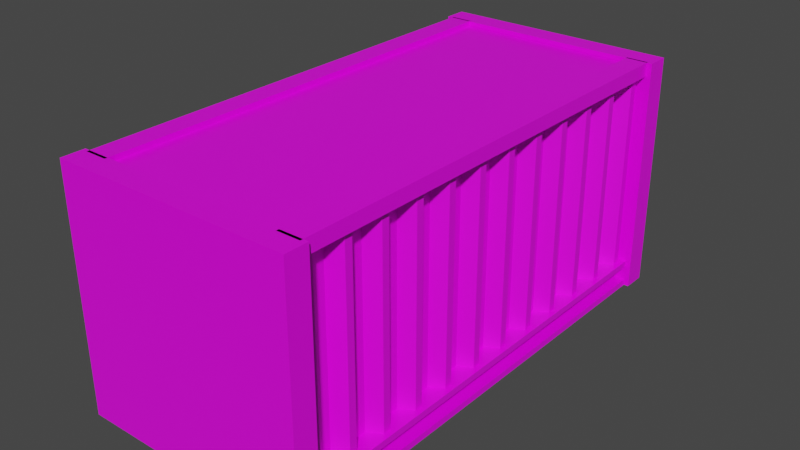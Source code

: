 # Source: ShippingContaneGreen.blend  (saved by Blender 2.93.21; exported with 4.5.12 LTS)
import bpy
from mathutils import Matrix  # noqa: F401  (used for matrix-valued properties, if any)

bpy.ops.wm.read_factory_settings(use_empty=True)
scene = bpy.context.scene
scene.name = 'Scene'

# ---- collections
col_collection = bpy.data.collections.new('Collection'); scene.collection.children.link(col_collection)

# ---- images (referenced by path relative to the original .blend; pixels are not part of the script)
import os
ASSET_DIR = os.environ.get("B2B_ASSET_DIR", "")  # directory of the original .blend (textures are referenced by path, not embedded)
HERE = os.path.dirname(os.path.abspath(__file__))  # packed textures are extracted next to this script under _unpacked/

def load_image(name, relpath, width, height, colorspace="sRGB"):
    """Load a texture the original file referenced (path relative to the .blend, or extracted next to this script)."""
    p = next((c for c in (os.path.join(HERE, relpath), os.path.join(ASSET_DIR, relpath)) if relpath and os.path.exists(c)), "")
    if p:
        img = bpy.data.images.load(p, check_existing=True)
        img.name = name
    else:  # same state as the original file: an image datablock whose file is absent (Cycles renders it pink)
        img = bpy.data.images.new(name, width, height)
        img.source = "FILE"
        img.filepath = "//" + (relpath or name)
    img.colorspace_settings.name = colorspace
    return img
img_sligga_palette_png = load_image('sligga-palette.png', 'sligga-palette.png', 1024, 1024, 'sRGB')

# ---- materials (node trees are filled in below, after node groups)
mat_material = bpy.data.materials.new('Material')
mat_material.alpha_threshold = 0.0
mat_material.use_transparent_shadow = False
mat_material.line_color = (0.0, 0.0, 0.0, 1.0)

# ---- material node trees
mat_material.use_nodes = True; mat_material.node_tree.nodes.clear()
_N = mat_material.node_tree.nodes; _L = mat_material.node_tree.links
n0 = _N.new('ShaderNodeOutputMaterial'); n0.name = 'Material Output'; n0.location = (300, 300)
n1 = _N.new('ShaderNodeBsdfPrincipled'); n1.name = 'Principled BSDF'; n1.location = (10, 300)
n1.distribution = 'GGX'
n1.subsurface_method = 'BURLEY'
n1.inputs[2].default_value = 0.4
n1.inputs[3].default_value = 1.45
n1.inputs[27].default_value = (0.0, 0.0, 0.0, 1.0)
n1.inputs[28].default_value = 1.0
n2 = _N.new('ShaderNodeTexImage'); n2.name = 'Image Texture'; n2.location = (-302, 173)
n2.image = img_sligga_palette_png
n2.interpolation = 'Closest'
_L.new(n1.outputs[0], n0.inputs[0])
_L.new(n2.outputs[0], n1.inputs[0])
n0.is_active_output = True

# ---- world
world_world = bpy.data.worlds.new('World'); scene.world = world_world
world_world.use_nodes = True; world_world.node_tree.nodes.clear()
_N = world_world.node_tree.nodes; _L = world_world.node_tree.links
n0 = _N.new('ShaderNodeOutputWorld'); n0.name = 'World Output'; n0.location = (300, 300)
n1 = _N.new('ShaderNodeBackground'); n1.name = 'Background'; n1.location = (10, 300)
n1.inputs[0].default_value = (0.05088, 0.05088, 0.05088, 1.0)
_L.new(n1.outputs[0], n0.inputs[0])
n0.is_active_output = True
world_world.color = (0.05088, 0.05088, 0.05088)
world_world.use_sun_shadow = False
world_world.sun_shadow_jitter_overblur = 0.0

# ---- meshes
me_cube_088 = bpy.data.meshes.new('Cube.088')
me_cube_088.from_pydata([(-1.0, -1.0, 26.76), (-1.0, -1.0, 28.76), (-1.0, 1.0, 26.76), (-1.0, 1.0, 28.76), (1.0, -1.0, 26.76), (1.0, -1.0, 28.76), (1.0, 1.0, 26.76), (1.0, 1.0, 28.76), (0.9978, -1.013, 27.7), (0.9978, -1.013, 29.38), (0.9978, 1.013, 27.7), (0.9978, 1.013, 29.38), (1.24, -1.013, 27.7), (1.24, -1.013, 29.38), (1.24, 1.013, 27.7), (1.24, 1.013, 29.38), (1.179, -0.9414, 3.292), (1.179, -0.9414, 27.81), (1.179, -0.9751, 3.292), (1.179, -0.9751, 27.81), (1.036, -0.9073, 3.292), (1.036, -0.9073, 27.81), (1.036, -1.009, 3.292), (1.036, -1.009, 27.81), (1.036, -0.8352, 3.292), (1.036, -0.8352, 27.81), (1.179, -0.7674, 3.292), (1.179, -0.7674, 27.81), (1.179, -0.801, 3.292), (1.179, -0.801, 27.81), (1.036, -0.7332, 3.292), (1.036, -0.7332, 27.81), (1.036, -0.6612, 3.292), (1.036, -0.6612, 27.81), (1.179, -0.5934, 3.292), (1.179, -0.5934, 27.81), (1.179, -0.627, 3.292), (1.179, -0.627, 27.81), (1.036, -0.5592, 3.292), (1.036, -0.5592, 27.81), (1.036, -0.4871, 3.292), (1.036, -0.4871, 27.81), (1.179, -0.4193, 3.292), (1.179, -0.4193, 27.81), (1.179, -0.453, 3.292), (1.179, -0.453, 27.81), (1.036, -0.3851, 3.292), (1.036, -0.3851, 27.81), (1.036, -0.3131, 3.292), (1.036, -0.3131, 27.81), (1.179, -0.2453, 3.292), (1.179, -0.2453, 27.81), (1.179, -0.2789, 3.292), (1.179, -0.2789, 27.81), (1.036, -0.2111, 3.292), (1.036, -0.2111, 27.81), (1.036, -0.1391, 3.292), (1.036, -0.1391, 27.81), (1.179, -0.07124, 3.292), (1.179, -0.07124, 27.81), (1.179, -0.1049, 3.292), (1.179, -0.1049, 27.81), (1.036, -0.03705, 3.292), (1.036, -0.03705, 27.81), (1.036, 0.03498, 3.292), (1.036, 0.03498, 27.81), (1.179, 0.1028, 3.292), (1.179, 0.1028, 27.81), (1.179, 0.06917, 3.292), (1.179, 0.06917, 27.81), (1.036, 0.137, 3.292), (1.036, 0.137, 27.81), (1.036, 0.209, 3.292), (1.036, 0.209, 27.81), (1.179, 0.2768, 3.292), (1.179, 0.2768, 27.81), (1.179, 0.2432, 3.292), (1.179, 0.2432, 27.81), (1.036, 0.311, 3.292), (1.036, 0.311, 27.81), (1.036, 0.3831, 3.292), (1.036, 0.3831, 27.81), (1.179, 0.4509, 3.292), (1.179, 0.4509, 27.81), (1.179, 0.4173, 3.292), (1.179, 0.4173, 27.81), (1.036, 0.4851, 3.292), (1.036, 0.4851, 27.81), (1.036, 0.5571, 3.292), (1.036, 0.5571, 27.81), (1.179, 0.6249, 3.292), (1.179, 0.6249, 27.81), (1.179, 0.5913, 3.292), (1.179, 0.5913, 27.81), (1.036, 0.6591, 3.292), (1.036, 0.6591, 27.81), (1.036, 0.7311, 3.292), (1.036, 0.7311, 27.81), (1.179, 0.799, 3.292), (1.179, 0.799, 27.81), (1.179, 0.7653, 3.292), (1.179, 0.7653, 27.81), (1.036, 0.8332, 3.292), (1.036, 0.8332, 27.81), (1.036, 0.9052, 3.292), (1.036, 0.9052, 27.81), (1.179, 0.973, 3.292), (1.179, 0.973, 27.81), (1.179, 0.9394, 3.292), (1.179, 0.9394, 27.81), (1.036, 1.007, 3.292), (1.036, 1.007, 27.81), (1.036, -1.013, -0.09823), (1.036, -1.013, 3.4), (1.036, 1.013, -0.09823), (1.036, 1.013, 3.4), (1.24, -1.013, -0.09823), (1.24, -1.013, 3.4), (1.24, 1.013, -0.09823), (1.24, 1.013, 3.4), (1.059, -1.013, 0.7028), (1.059, -1.013, 2.599), (1.059, 1.013, 0.7028), (1.059, 1.013, 2.599), (1.24, 1.013, 0.7028), (1.24, 1.013, 2.599), (1.24, -1.013, 0.7028), (1.24, -1.013, 2.599), (-0.9978, 1.013, 27.7), (-0.9978, 1.013, 29.38), (-0.9978, -1.013, 27.7), (-0.9978, -1.013, 29.38), (-1.24, 1.013, 27.7), (-1.24, 1.013, 29.38), (-1.24, -1.013, 27.7), (-1.24, -1.013, 29.38), (-1.179, 0.9414, 3.292), (-1.179, 0.9414, 27.81), (-1.179, 0.9751, 3.292), (-1.179, 0.9751, 27.81), (-1.036, 0.9073, 3.292), (-1.036, 0.9073, 27.81), (-1.036, 1.009, 3.292), (-1.036, 1.009, 27.81), (-1.036, 0.8352, 3.292), (-1.036, 0.8352, 27.81), (-1.179, 0.7674, 3.292), (-1.179, 0.7674, 27.81), (-1.179, 0.801, 3.292), (-1.179, 0.801, 27.81), (-1.036, 0.7332, 3.292), (-1.036, 0.7332, 27.81), (-1.036, 0.6612, 3.292), (-1.036, 0.6612, 27.81), (-1.179, 0.5934, 3.292), (-1.179, 0.5934, 27.81), (-1.179, 0.627, 3.292), (-1.179, 0.627, 27.81), (-1.036, 0.5592, 3.292), (-1.036, 0.5592, 27.81), (-1.036, 0.4871, 3.292), (-1.036, 0.4871, 27.81), (-1.179, 0.4193, 3.292), (-1.179, 0.4193, 27.81), (-1.179, 0.453, 3.292), (-1.179, 0.453, 27.81), (-1.036, 0.3851, 3.292), (-1.036, 0.3851, 27.81), (-1.036, 0.3131, 3.292), (-1.036, 0.3131, 27.81), (-1.179, 0.2453, 3.292), (-1.179, 0.2453, 27.81), (-1.179, 0.2789, 3.292), (-1.179, 0.2789, 27.81), (-1.036, 0.2111, 3.292), (-1.036, 0.2111, 27.81), (-1.036, 0.1391, 3.292), (-1.036, 0.1391, 27.81), (-1.179, 0.07124, 3.292), (-1.179, 0.07124, 27.81), (-1.179, 0.1049, 3.292), (-1.179, 0.1049, 27.81), (-1.036, 0.03705, 3.292), (-1.036, 0.03705, 27.81), (-1.036, -0.03498, 3.292), (-1.036, -0.03498, 27.81), (-1.179, -0.1028, 3.292), (-1.179, -0.1028, 27.81), (-1.179, -0.06917, 3.292), (-1.179, -0.06917, 27.81), (-1.036, -0.137, 3.292), (-1.036, -0.137, 27.81), (-1.036, -0.209, 3.292), (-1.036, -0.209, 27.81), (-1.179, -0.2768, 3.292), (-1.179, -0.2768, 27.81), (-1.179, -0.2432, 3.292), (-1.179, -0.2432, 27.81), (-1.036, -0.311, 3.292), (-1.036, -0.311, 27.81), (-1.036, -0.3831, 3.292), (-1.036, -0.3831, 27.81), (-1.179, -0.4509, 3.292), (-1.179, -0.4509, 27.81), (-1.179, -0.4173, 3.292), (-1.179, -0.4173, 27.81), (-1.036, -0.4851, 3.292), (-1.036, -0.4851, 27.81), (-1.036, -0.5571, 3.292), (-1.036, -0.5571, 27.81), (-1.179, -0.6249, 3.292), (-1.179, -0.6249, 27.81), (-1.179, -0.5913, 3.292), (-1.179, -0.5913, 27.81), (-1.036, -0.6591, 3.292), (-1.036, -0.6591, 27.81), (-1.036, -0.7311, 3.292), (-1.036, -0.7311, 27.81), (-1.179, -0.799, 3.292), (-1.179, -0.799, 27.81), (-1.179, -0.7653, 3.292), (-1.179, -0.7653, 27.81), (-1.036, -0.8332, 3.292), (-1.036, -0.8332, 27.81), (-1.036, -0.9052, 3.292), (-1.036, -0.9052, 27.81), (-1.179, -0.973, 3.292), (-1.179, -0.973, 27.81), (-1.179, -0.9394, 3.292), (-1.179, -0.9394, 27.81), (-1.036, -1.007, 3.292), (-1.036, -1.007, 27.81), (-1.035, 1.013, -0.09823), (-1.035, 1.013, 3.4), (-1.035, -1.013, -0.09823), (-1.035, -1.013, 3.4), (-1.24, 1.013, -0.09823), (-1.24, 1.013, 3.4), (-1.24, -1.013, -0.09823), (-1.24, -1.013, 3.4), (-1.059, 1.013, 0.7028), (-1.059, 1.013, 2.599), (-1.059, -1.013, 0.7028), (-1.059, -1.013, 2.599), (-1.24, -1.013, 0.7028), (-1.24, -1.013, 2.599), (-1.24, 1.013, 0.7028), (-1.24, 1.013, 2.599), (-1.297, 1.004, -0.01945), (-1.297, 1.004, 29.38), (-1.297, 1.106, -0.01945), (-1.297, 1.106, 29.38), (1.297, 1.004, -0.01945), (1.297, 1.004, 29.38), (1.297, 1.106, -0.01945), (1.297, 1.106, 29.38), (-1.066, 1.006, 2.602), (-1.066, 1.006, 26.76), (-1.066, 1.103, 2.602), (-1.066, 1.103, 26.76), (1.066, 1.006, 2.602), (1.066, 1.006, 26.76), (1.066, 1.103, 2.602), (1.066, 1.103, 26.76), (-1.063, 1.03, 2.584), (-1.063, 1.03, 26.76), (-1.063, 1.103, 2.584), (-1.063, 1.103, 26.76), (-0.05219, 1.03, 2.584), (-0.05219, 1.03, 26.76), (-0.05219, 1.103, 2.584), (-0.05219, 1.103, 26.76), (-1.024, 1.071, 15.25), (-1.024, 1.071, 13.67), (-0.09424, 1.071, 15.25), (-0.09424, 1.071, 13.67), (-1.024, 1.103, 12.82), (-1.024, 1.103, 16.1), (-0.09424, 1.103, 16.1), (-0.09424, 1.103, 12.82), (-1.024, 1.071, 8.105), (-1.024, 1.071, 6.519), (-0.09424, 1.071, 8.105), (-0.09424, 1.071, 6.519), (-1.024, 1.103, 5.669), (-1.024, 1.103, 8.955), (-0.09424, 1.103, 8.955), (-0.09424, 1.103, 5.669), (-1.024, 1.071, 22.91), (-1.024, 1.071, 21.32), (-0.09424, 1.071, 22.91), (-0.09424, 1.071, 21.32), (-1.024, 1.103, 20.47), (-1.024, 1.103, 23.76), (-0.09424, 1.103, 23.76), (-0.09424, 1.103, 20.47), (-1.473e-05, 1.029, 2.6), (-1.473e-05, 1.029, 26.76), (-1.473e-05, 1.123, 2.6), (-1.473e-05, 1.123, 26.76), (-0.1184, 1.029, 2.6), (-0.1184, 1.029, 26.76), (-0.1184, 1.123, 2.6), (-0.1184, 1.123, 26.76), (0.05672, 1.03, 2.584), (0.05672, 1.03, 26.76), (0.05672, 1.103, 2.584), (0.05672, 1.103, 26.76), (1.068, 1.03, 2.584), (1.068, 1.03, 26.76), (1.068, 1.103, 2.584), (1.068, 1.103, 26.76), (0.09667, 1.071, 15.25), (0.09667, 1.071, 13.67), (1.026, 1.071, 15.25), (1.026, 1.071, 13.67), (0.09667, 1.103, 12.82), (0.09667, 1.103, 16.1), (1.026, 1.103, 16.1), (1.026, 1.103, 12.82), (0.09667, 1.071, 8.105), (0.09667, 1.071, 6.519), (1.026, 1.071, 8.105), (1.026, 1.071, 6.519), (0.09667, 1.103, 5.669), (0.09667, 1.103, 8.955), (1.026, 1.103, 8.955), (1.026, 1.103, 5.669), (0.09667, 1.071, 22.91), (0.09667, 1.071, 21.32), (1.026, 1.071, 22.91), (1.026, 1.071, 21.32), (0.09667, 1.103, 20.47), (0.09667, 1.103, 23.76), (1.026, 1.103, 23.76), (1.026, 1.103, 20.47), (0.1184, 1.029, 2.6), (0.1184, 1.029, 26.76), (0.1184, 1.123, 2.6), (0.1184, 1.123, 26.76), (1.487e-05, 1.029, 2.6), (1.487e-05, 1.029, 26.76), (1.487e-05, 1.123, 2.6), (1.487e-05, 1.123, 26.76), (1.068, 1.095, 24.4), (0.7917, 1.095, 24.86), (1.068, 1.095, 26.14), (0.7917, 1.095, 25.68), (0.9982, 1.095, 26.52), (0.9982, 1.095, 24.02), (1.068, 1.095, 17.53), (0.7917, 1.095, 17.99), (1.068, 1.095, 19.27), (0.7917, 1.095, 18.81), (0.9982, 1.095, 19.65), (0.9982, 1.095, 17.15), (-0.3473, 1.145, 0.9706), (-0.3473, 1.145, 28.24), (-0.3188, 1.138, 0.9706), (-0.3188, 1.138, 28.24), (-0.3188, 1.125, 0.9706), (-0.3188, 1.125, 28.24), (-0.3473, 1.118, 0.9706), (-0.3473, 1.118, 28.24), (-0.3758, 1.125, 0.9706), (-0.3758, 1.125, 28.24), (-0.3758, 1.138, 0.9706), (-0.3758, 1.138, 28.24), (-0.6946, 1.145, 0.9706), (-0.6946, 1.145, 28.24), (-0.666, 1.138, 0.9706), (-0.666, 1.138, 28.24), (-0.666, 1.125, 0.9706), (-0.666, 1.125, 28.24), (-0.6946, 1.118, 0.9706), (-0.6946, 1.118, 28.24), (-0.7231, 1.125, 0.9706), (-0.7231, 1.125, 28.24), (-0.7231, 1.138, 0.9706), (-0.7231, 1.138, 28.24), (0.3473, 1.145, 0.9706), (0.3473, 1.145, 28.24), (0.3758, 1.138, 0.9706), (0.3758, 1.138, 28.24), (0.3758, 1.125, 0.9706), (0.3758, 1.125, 28.24), (0.3473, 1.118, 0.9706), (0.3473, 1.118, 28.24), (0.3188, 1.125, 0.9706), (0.3188, 1.125, 28.24), (0.3188, 1.138, 0.9706), (0.3188, 1.138, 28.24), (0.6946, 1.145, 0.9706), (0.6946, 1.145, 28.24), (0.7231, 1.138, 0.9706), (0.7231, 1.138, 28.24), (0.7231, 1.125, 0.9706), (0.7231, 1.125, 28.24), (0.6946, 1.118, 0.9706), (0.6946, 1.118, 28.24), (0.666, 1.125, 0.9706), (0.666, 1.125, 28.24), (0.666, 1.138, 0.9706), (0.666, 1.138, 28.24), (0.6946, 1.161, 1.482), (0.6946, 1.161, 2.677), (0.7472, 1.149, 1.482), (0.7472, 1.149, 2.677), (0.7472, 1.1, 1.482), (0.7472, 1.1, 2.677), (0.6419, 1.1, 1.482), (0.6419, 1.1, 2.677), (0.6419, 1.149, 1.482), (0.6419, 1.149, 2.677), (0.3473, 1.161, 1.482), (0.3473, 1.161, 2.677), (0.3999, 1.149, 1.482), (0.3999, 1.149, 2.677), (0.3999, 1.1, 1.482), (0.3999, 1.1, 2.677), (0.2947, 1.1, 1.482), (0.2947, 1.1, 2.677), (0.2947, 1.149, 1.482), (0.2947, 1.149, 2.677), (-0.3473, 1.161, 1.482), (-0.3473, 1.161, 2.677), (-0.2947, 1.149, 1.482), (-0.2947, 1.149, 2.677), (-0.2947, 1.1, 1.482), (-0.2947, 1.1, 2.677), (-0.3999, 1.1, 1.482), (-0.3999, 1.1, 2.677), (-0.3999, 1.149, 1.482), (-0.3999, 1.149, 2.677), (-0.6946, 1.161, 1.482), (-0.6946, 1.161, 2.677), (-0.6419, 1.149, 1.482), (-0.6419, 1.149, 2.677), (-0.6419, 1.1, 1.482), (-0.6419, 1.1, 2.677), (-0.7472, 1.1, 1.482), (-0.7472, 1.1, 2.677), (-0.7472, 1.149, 1.482), (-0.7472, 1.149, 2.677), (0.6946, 1.161, 26.74), (0.6946, 1.161, 27.94), (0.7472, 1.149, 26.74), (0.7472, 1.149, 27.94), (0.7472, 1.1, 26.74), (0.7472, 1.1, 27.94), (0.6419, 1.1, 26.74), (0.6419, 1.1, 27.94), (0.6419, 1.149, 26.74), (0.6419, 1.149, 27.94), (0.3473, 1.161, 26.74), (0.3473, 1.161, 27.94), (0.3999, 1.149, 26.74), (0.3999, 1.149, 27.94), (0.3999, 1.1, 26.74), (0.3999, 1.1, 27.94), (0.2947, 1.1, 26.74), (0.2947, 1.1, 27.94), (0.2947, 1.149, 26.74), (0.2947, 1.149, 27.94), (-0.3473, 1.161, 26.74), (-0.3473, 1.161, 27.94), (-0.2947, 1.149, 26.74), (-0.2947, 1.149, 27.94), (-0.2947, 1.1, 26.74), (-0.2947, 1.1, 27.94), (-0.3999, 1.1, 26.74), (-0.3999, 1.1, 27.94), (-0.3999, 1.149, 26.74), (-0.3999, 1.149, 27.94), (-0.6946, 1.161, 26.74), (-0.6946, 1.161, 27.94), (-0.6419, 1.149, 26.74), (-0.6419, 1.149, 27.94), (-0.6419, 1.1, 26.74), (-0.6419, 1.1, 27.94), (-0.7472, 1.1, 26.74), (-0.7472, 1.1, 27.94), (-0.7472, 1.149, 26.74), (-0.7472, 1.149, 27.94), (0.6946, 1.161, 17.9), (0.6946, 1.161, 19.09), (0.7472, 1.149, 17.9), (0.7472, 1.149, 19.09), (0.7472, 1.1, 17.9), (0.7472, 1.1, 19.09), (0.6419, 1.1, 17.9), (0.6419, 1.1, 19.09), (0.6419, 1.149, 17.9), (0.6419, 1.149, 19.09), (-0.3473, 1.161, 17.9), (-0.3473, 1.161, 19.09), (-0.2947, 1.149, 17.9), (-0.2947, 1.149, 19.09), (-0.2947, 1.1, 17.9), (-0.2947, 1.1, 19.09), (-0.3999, 1.1, 17.9), (-0.3999, 1.1, 19.09), (-0.3999, 1.149, 17.9), (-0.3999, 1.149, 19.09), (0.3473, 1.161, 10.29), (0.3473, 1.161, 11.48), (0.3999, 1.149, 10.29), (0.3999, 1.149, 11.48), (0.3999, 1.1, 10.29), (0.3999, 1.1, 11.48), (0.2947, 1.1, 10.29), (0.2947, 1.1, 11.48), (0.2947, 1.149, 10.29), (0.2947, 1.149, 11.48), (-0.6946, 1.161, 10.29), (-0.6946, 1.161, 11.48), (-0.6419, 1.149, 10.29), (-0.6419, 1.149, 11.48), (-0.6419, 1.1, 10.29), (-0.6419, 1.1, 11.48), (-0.7472, 1.1, 10.29), (-0.7472, 1.1, 11.48), (-0.7472, 1.149, 10.29), (-0.7472, 1.149, 11.48), (0.5234, 1.116, 18.25), (0.5234, 1.116, 18.78), (0.5234, 1.135, 18.25), (0.5234, 1.135, 18.78), (0.6459, 1.116, 18.25), (0.6459, 1.116, 18.78), (0.6459, 1.135, 18.25), (0.6459, 1.135, 18.78), (0.4048, 1.112, 18.13), (0.4048, 1.112, 18.9), (0.4048, 1.139, 18.13), (0.4048, 1.139, 18.9), (0.5435, 1.112, 18.13), (0.5435, 1.112, 18.9), (0.5435, 1.139, 18.13), (0.5435, 1.139, 18.9), (-0.5162, 1.116, 18.25), (-0.5162, 1.116, 18.78), (-0.5162, 1.135, 18.25), (-0.5162, 1.135, 18.78), (-0.3937, 1.116, 18.25), (-0.3937, 1.116, 18.78), (-0.3937, 1.135, 18.25), (-0.3937, 1.135, 18.78), (-0.6349, 1.112, 18.13), (-0.6349, 1.112, 18.9), (-0.6349, 1.139, 18.13), (-0.6349, 1.139, 18.9), (-0.4961, 1.112, 18.13), (-0.4961, 1.112, 18.9), (-0.4961, 1.139, 18.13), (-0.4961, 1.139, 18.9), (-0.5206, 1.116, 11.15), (-0.5206, 1.116, 10.62), (-0.5206, 1.135, 11.15), (-0.5206, 1.135, 10.62), (-0.6431, 1.116, 11.15), (-0.6431, 1.116, 10.62), (-0.6431, 1.135, 11.15), (-0.6431, 1.135, 10.62), (-0.402, 1.112, 11.27), (-0.402, 1.112, 10.5), (-0.402, 1.139, 11.27), (-0.402, 1.139, 10.5), (-0.5407, 1.112, 11.27), (-0.5407, 1.112, 10.5), (-0.5407, 1.139, 11.27), (-0.5407, 1.139, 10.5), (0.5191, 1.116, 11.15), (0.5191, 1.116, 10.62), (0.5191, 1.135, 11.15), (0.5191, 1.135, 10.62), (0.3965, 1.116, 11.15), (0.3965, 1.116, 10.62), (0.3965, 1.135, 11.15), (0.3965, 1.135, 10.62), (0.6377, 1.112, 11.27), (0.6377, 1.112, 10.5), (0.6377, 1.139, 11.27), (0.6377, 1.139, 10.5), (0.4989, 1.112, 11.27), (0.4989, 1.112, 10.5), (0.4989, 1.139, 11.27), (0.4989, 1.139, 10.5), (-1.035, -1.0, 0.5828), (-1.035, -1.0, 2.583), (-1.035, 1.0, 0.5828), (-1.035, 1.0, 2.583), (1.035, -1.0, 0.5828), (1.035, -1.0, 2.583), (1.035, 1.0, 0.5828), (1.035, 1.0, 2.583), (-1.297, -1.102, -0.01945), (-1.297, -1.102, 29.38), (-1.297, -1.0, -0.01945), (-1.297, -1.0, 29.38), (1.297, -1.102, -0.01945), (1.297, -1.102, 29.38), (1.297, -1.0, -0.01945), (1.297, -1.0, 29.38)], [], [(0, 1, 3, 2), (2, 3, 7, 6), (6, 7, 5, 4), (4, 5, 1, 0), (2, 6, 4, 0), (7, 3, 1, 5), (8, 9, 11, 10), (10, 11, 15, 14), (14, 15, 13, 12), (12, 13, 9, 8), (10, 14, 12, 8), (15, 11, 9, 13), (16, 18, 22, 20), (19, 23, 22, 18), (23, 21, 20, 22), (21, 23, 19, 17), (17, 19, 18, 16), (21, 17, 16, 20), (20, 24, 25, 21), (26, 28, 24, 30), (29, 25, 24, 28), (25, 31, 30, 24), (31, 25, 29, 27), (27, 29, 28, 26), (31, 27, 26, 30), (30, 32, 33, 31), (34, 36, 32, 38), (37, 33, 32, 36), (33, 39, 38, 32), (39, 33, 37, 35), (35, 37, 36, 34), (39, 35, 34, 38), (38, 40, 41, 39), (42, 44, 40, 46), (45, 41, 40, 44), (41, 47, 46, 40), (47, 41, 45, 43), (43, 45, 44, 42), (47, 43, 42, 46), (46, 48, 49, 47), (50, 52, 48, 54), (53, 49, 48, 52), (49, 55, 54, 48), (55, 49, 53, 51), (51, 53, 52, 50), (55, 51, 50, 54), (54, 56, 57, 55), (58, 60, 56, 62), (61, 57, 56, 60), (57, 63, 62, 56), (63, 57, 61, 59), (59, 61, 60, 58), (63, 59, 58, 62), (62, 64, 65, 63), (66, 68, 64, 70), (69, 65, 64, 68), (65, 71, 70, 64), (71, 65, 69, 67), (67, 69, 68, 66), (71, 67, 66, 70), (70, 72, 73, 71), (74, 76, 72, 78), (77, 73, 72, 76), (73, 79, 78, 72), (79, 73, 77, 75), (75, 77, 76, 74), (79, 75, 74, 78), (78, 80, 81, 79), (82, 84, 80, 86), (85, 81, 80, 84), (81, 87, 86, 80), (87, 81, 85, 83), (83, 85, 84, 82), (87, 83, 82, 86), (86, 88, 89, 87), (90, 92, 88, 94), (93, 89, 88, 92), (89, 95, 94, 88), (91, 93, 92, 90), (95, 91, 90, 94), (94, 96, 97, 95), (98, 100, 96, 102), (101, 97, 96, 100), (97, 103, 102, 96), (103, 97, 101, 99), (99, 101, 100, 98), (103, 99, 98, 102), (102, 104, 105, 103), (106, 108, 104, 110), (109, 105, 104, 108), (105, 111, 110, 104), (111, 105, 109, 107), (107, 109, 108, 106), (111, 107, 106, 110), (112, 113, 115, 114), (118, 114, 115, 119, 125, 123, 122, 124), (125, 119, 117, 127), (126, 116, 118, 124), (127, 117, 113, 112, 116, 126, 120, 121), (114, 118, 116, 112), (119, 115, 113, 117), (120, 122, 123, 121), (126, 124, 122, 120), (127, 121, 123, 125), (128, 129, 131, 130), (130, 131, 135, 134), (134, 135, 133, 132), (132, 133, 129, 128), (130, 134, 132, 128), (135, 131, 129, 133), (136, 138, 142, 140), (139, 143, 142, 138), (143, 141, 140, 142), (141, 143, 139, 137), (137, 139, 138, 136), (141, 137, 136, 140), (140, 144, 145, 141), (146, 148, 144, 150), (149, 145, 144, 148), (145, 151, 150, 144), (151, 145, 149, 147), (147, 149, 148, 146), (151, 147, 146, 150), (150, 152, 153, 151), (154, 156, 152, 158), (157, 153, 152, 156), (153, 159, 158, 152), (159, 153, 157, 155), (155, 157, 156, 154), (159, 155, 154, 158), (158, 160, 161, 159), (162, 164, 160, 166), (165, 161, 160, 164), (161, 167, 166, 160), (167, 161, 165, 163), (163, 165, 164, 162), (167, 163, 162, 166), (166, 168, 169, 167), (170, 172, 168, 174), (173, 169, 168, 172), (169, 175, 174, 168), (175, 169, 173, 171), (171, 173, 172, 170), (175, 171, 170, 174), (174, 176, 177, 175), (178, 180, 176, 182), (181, 177, 176, 180), (177, 183, 182, 176), (183, 177, 181, 179), (179, 181, 180, 178), (183, 179, 178, 182), (182, 184, 185, 183), (186, 188, 184, 190), (189, 185, 184, 188), (185, 191, 190, 184), (191, 185, 189, 187), (187, 189, 188, 186), (191, 187, 186, 190), (190, 192, 193, 191), (194, 196, 192, 198), (197, 193, 192, 196), (193, 199, 198, 192), (199, 193, 197, 195), (195, 197, 196, 194), (199, 195, 194, 198), (198, 200, 201, 199), (202, 204, 200, 206), (205, 201, 200, 204), (201, 207, 206, 200), (207, 201, 205, 203), (203, 205, 204, 202), (207, 203, 202, 206), (206, 208, 209, 207), (210, 212, 208, 214), (213, 209, 208, 212), (209, 215, 214, 208), (215, 209, 213, 211), (211, 213, 212, 210), (215, 211, 210, 214), (214, 216, 217, 215), (218, 220, 216, 222), (221, 217, 216, 220), (217, 223, 222, 216), (223, 217, 221, 219), (219, 221, 220, 218), (223, 219, 218, 222), (222, 224, 225, 223), (226, 228, 224, 230), (229, 225, 224, 228), (225, 231, 230, 224), (231, 225, 229, 227), (227, 229, 228, 226), (231, 227, 226, 230), (232, 233, 235, 234), (238, 234, 235, 239, 245, 243, 242, 244), (245, 239, 237, 247), (246, 236, 238, 244), (247, 237, 233, 232, 236, 246, 240, 241), (234, 238, 236, 232), (239, 235, 233, 237), (240, 242, 243, 241), (246, 244, 242, 240), (247, 241, 243, 245), (248, 249, 251, 250), (254, 255, 253, 252), (250, 254, 252, 248), (255, 251, 249, 253), (256, 258, 259, 257), (262, 260, 261, 263), (258, 256, 260, 262), (263, 261, 257, 259), (249, 248, 256, 257), (250, 251, 259, 258), (254, 250, 258, 262), (251, 255, 263, 259), (255, 254, 262, 263), (252, 253, 261, 260), (248, 252, 260, 256), (253, 249, 257, 261), (264, 265, 267, 266), (267, 271, 294, 293), (294, 271, 270, 279, 278, 277, 276, 266, 267, 293, 292, 295), (266, 276, 279, 270, 287, 286, 285, 284), (270, 266, 284, 287), (270, 271, 269, 268), (268, 269, 265, 264), (266, 270, 268, 264), (271, 267, 265, 269), (277, 272, 273, 276), (272, 274, 275, 273), (279, 275, 274, 278), (274, 272, 277, 278), (276, 273, 275, 279), (285, 280, 281, 284), (280, 282, 283, 281), (287, 283, 282, 286), (282, 280, 285, 286), (284, 281, 283, 287), (293, 288, 289, 292), (288, 290, 291, 289), (295, 291, 290, 294), (290, 288, 293, 294), (292, 289, 291, 295), (296, 298, 299, 297), (298, 302, 303, 299), (302, 300, 301, 303), (300, 296, 297, 301), (298, 296, 300, 302), (303, 301, 297, 299), (304, 305, 307, 306), (307, 311, 334, 333), (334, 311, 310, 319, 318, 317, 316, 306, 307, 333, 332, 335), (306, 316, 319, 310, 327, 326, 325, 324), (310, 306, 324, 327), (308, 309, 305, 304), (306, 310, 308, 304), (317, 312, 313, 316), (312, 314, 315, 313), (319, 315, 314, 318), (314, 312, 317, 318), (316, 313, 315, 319), (325, 320, 321, 324), (320, 322, 323, 321), (327, 323, 322, 326), (322, 320, 325, 326), (324, 321, 323, 327), (333, 328, 329, 332), (328, 330, 331, 329), (335, 331, 330, 334), (330, 328, 333, 334), (332, 329, 331, 335), (336, 338, 339, 337), (338, 342, 343, 339), (342, 340, 341, 343), (340, 336, 337, 341), (338, 336, 340, 342), (343, 341, 337, 339), (346, 348, 347, 345, 349, 344), (352, 354, 353, 351, 355, 350), (356, 357, 359, 358), (358, 359, 361, 360), (360, 361, 363, 362), (362, 363, 365, 364), (359, 357, 367, 365, 363, 361), (364, 365, 367, 366), (366, 367, 357, 356), (356, 358, 360, 362, 364, 366), (368, 369, 371, 370), (370, 371, 373, 372), (372, 373, 375, 374), (374, 375, 377, 376), (371, 369, 379, 377, 375, 373), (376, 377, 379, 378), (378, 379, 369, 368), (368, 370, 372, 374, 376, 378), (380, 381, 383, 382), (382, 383, 385, 384), (384, 385, 387, 386), (386, 387, 389, 388), (383, 381, 391, 389, 387, 385), (388, 389, 391, 390), (390, 391, 381, 380), (380, 382, 384, 386, 388, 390), (392, 393, 395, 394), (394, 395, 397, 396), (396, 397, 399, 398), (398, 399, 401, 400), (395, 393, 403, 401, 399, 397), (400, 401, 403, 402), (402, 403, 393, 392), (392, 394, 396, 398, 400, 402), (404, 405, 407, 406), (406, 407, 409, 408), (407, 405, 413, 411, 409), (410, 411, 413, 412), (412, 413, 405, 404), (404, 406, 408, 410, 412), (414, 415, 417, 416), (416, 417, 419, 418), (417, 415, 423, 421, 419), (420, 421, 423, 422), (422, 423, 415, 414), (414, 416, 418, 420, 422), (424, 425, 427, 426), (426, 427, 429, 428), (427, 425, 433, 431, 429), (430, 431, 433, 432), (432, 433, 425, 424), (424, 426, 428, 430, 432), (434, 435, 437, 436), (436, 437, 439, 438), (437, 435, 443, 441, 439), (440, 441, 443, 442), (442, 443, 435, 434), (434, 436, 438, 440, 442), (444, 445, 447, 446), (446, 447, 449, 448), (447, 445, 453, 451, 449), (450, 451, 453, 452), (452, 453, 445, 444), (444, 446, 448, 450, 452), (454, 455, 457, 456), (456, 457, 459, 458), (457, 455, 463, 461, 459), (460, 461, 463, 462), (462, 463, 455, 454), (454, 456, 458, 460, 462), (464, 465, 467, 466), (466, 467, 469, 468), (467, 465, 473, 471, 469), (470, 471, 473, 472), (472, 473, 465, 464), (464, 466, 468, 470, 472), (474, 475, 477, 476), (476, 477, 479, 478), (477, 475, 483, 481, 479), (480, 481, 483, 482), (482, 483, 475, 474), (474, 476, 478, 480, 482), (484, 485, 487, 486), (486, 487, 489, 488), (487, 485, 493, 491, 489), (490, 491, 493, 492), (492, 493, 485, 484), (484, 486, 488, 490, 492), (494, 495, 497, 496), (496, 497, 499, 498), (497, 495, 503, 501, 499), (500, 501, 503, 502), (502, 503, 495, 494), (494, 496, 498, 500, 502), (504, 505, 507, 506), (506, 507, 509, 508), (507, 505, 513, 511, 509), (510, 511, 513, 512), (512, 513, 505, 504), (504, 506, 508, 510, 512), (514, 515, 517, 516), (516, 517, 519, 518), (517, 515, 523, 521, 519), (520, 521, 523, 522), (522, 523, 515, 514), (514, 516, 518, 520, 522), (526, 527, 531, 530), (528, 529, 525, 524), (526, 530, 528, 524), (531, 527, 525, 529), (532, 533, 535, 534), (534, 535, 539, 538), (538, 539, 537, 536), (536, 537, 533, 532), (534, 538, 536, 532), (539, 535, 533, 537), (542, 543, 547, 546), (544, 545, 541, 540), (542, 546, 544, 540), (547, 543, 541, 545), (548, 549, 551, 550), (550, 551, 555, 554), (554, 555, 553, 552), (552, 553, 549, 548), (550, 554, 552, 548), (555, 551, 549, 553), (558, 559, 563, 562), (560, 561, 557, 556), (558, 562, 560, 556), (563, 559, 557, 561), (564, 565, 567, 566), (566, 567, 571, 570), (570, 571, 569, 568), (568, 569, 565, 564), (566, 570, 568, 564), (571, 567, 565, 569), (574, 575, 579, 578), (576, 577, 573, 572), (574, 578, 576, 572), (579, 575, 573, 577), (580, 581, 583, 582), (582, 583, 587, 586), (586, 587, 585, 584), (584, 585, 581, 580), (582, 586, 584, 580), (587, 583, 581, 585), (588, 589, 591, 590), (590, 591, 595, 594), (594, 595, 593, 592), (592, 593, 589, 588), (590, 594, 592, 588), (595, 591, 589, 593), (596, 597, 599, 598), (602, 603, 601, 600), (598, 602, 600, 596), (603, 599, 597, 601), (598, 599, 603, 602), (596, 600, 601, 597)])
_uv = me_cube_088.uv_layers.new(name='UVMap')
_uv.uv.foreach_set('vector', [0.05488, 0.5415, 0.06235, 0.5415, 0.06235, 0.549, 0.05488, 0.549, 0.05488, 0.549, 0.06235, 0.549, 0.06235, 0.5564, 0.05488, 0.5564, 0.05488, 0.5564, 0.06235, 0.5564, 0.06235, 0.5639, 0.05488, 0.5639, 0.05488, 0.5639, 0.06235, 0.5639, 0.06235, 0.5714, 0.05488, 0.5714, 0.04741, 0.5564, 0.05488, 0.5564, 0.05488, 0.5639, 0.04741, 0.5639, 0.1932, 0.5605, 0.2007, 0.5605, 0.2007, 0.568, 0.1932, 0.568, 0.02947, 0.5417, 0.03694, 0.5417, 0.03694, 0.5492, 0.02947, 0.5492, 0.05488, 0.549, 0.06235, 0.549, 0.06235, 0.5564, 0.05488, 0.5564, 0.02947, 0.5566, 0.03694, 0.5566, 0.03694, 0.5641, 0.02947, 0.5641, 0.05488, 0.5639, 0.06235, 0.5639, 0.06235, 0.5714, 0.05488, 0.5714, 0.022, 0.5566, 0.02947, 0.5566, 0.02947, 0.5641, 0.022, 0.5641, 0.03694, 0.5566, 0.04441, 0.5566, 0.04441, 0.5641, 0.03694, 0.5641, 0.06235, 0.5564, 0.06235, 0.5639, 0.06982, 0.5639, 0.06982, 0.5564, 0.2033, 0.568, 0.2033, 0.5755, 0.2108, 0.5755, 0.2108, 0.568, 0.05488, 0.5415, 0.05488, 0.549, 0.06235, 0.549, 0.06235, 0.5415, 0.04741, 0.5564, 0.04741, 0.5639, 0.05488, 0.5639, 0.05488, 0.5564, 0.2033, 0.5605, 0.2033, 0.568, 0.2108, 0.568, 0.2108, 0.5605, 0.2033, 0.5531, 0.2033, 0.5605, 0.2108, 0.5605, 0.2108, 0.5531, 0.2108, 0.5531, 0.2108, 0.5531, 0.2033, 0.5531, 0.2033, 0.5531, 0.06235, 0.5564, 0.06235, 0.5639, 0.06982, 0.5639, 0.06982, 0.5564, 0.2033, 0.568, 0.2033, 0.5755, 0.2108, 0.5755, 0.2108, 0.568, 0.05488, 0.5415, 0.05488, 0.549, 0.06235, 0.549, 0.06235, 0.5415, 0.04741, 0.5564, 0.04741, 0.5639, 0.05488, 0.5639, 0.05488, 0.5564, 0.2033, 0.5605, 0.2033, 0.568, 0.2108, 0.568, 0.2108, 0.5605, 0.2033, 0.5531, 0.2033, 0.5605, 0.2108, 0.5605, 0.2108, 0.5531, 0.2108, 0.5531, 0.2108, 0.5531, 0.2033, 0.5531, 0.2033, 0.5531, 0.06235, 0.5564, 0.06235, 0.5639, 0.06982, 0.5639, 0.06982, 0.5564, 0.2033, 0.568, 0.2033, 0.5755, 0.2108, 0.5755, 0.2108, 0.568, 0.05488, 0.5415, 0.05488, 0.549, 0.06235, 0.549, 0.06235, 0.5415, 0.04741, 0.5564, 0.04741, 0.5639, 0.05488, 0.5639, 0.05488, 0.5564, 0.2033, 0.5605, 0.2033, 0.568, 0.2108, 0.568, 0.2108, 0.5605, 0.2033, 0.5531, 0.2033, 0.5605, 0.2108, 0.5605, 0.2108, 0.5531, 0.2108, 0.5531, 0.2108, 0.5531, 0.2033, 0.5531, 0.2033, 0.5531, 0.06235, 0.5564, 0.06235, 0.5639, 0.06982, 0.5639, 0.06982, 0.5564, 0.2033, 0.568, 0.2033, 0.5755, 0.2108, 0.5755, 0.2108, 0.568, 0.05488, 0.5415, 0.05488, 0.549, 0.06235, 0.549, 0.06235, 0.5415, 0.04741, 0.5564, 0.04741, 0.5639, 0.05488, 0.5639, 0.05488, 0.5564, 0.2033, 0.5605, 0.2033, 0.568, 0.2108, 0.568, 0.2108, 0.5605, 0.2033, 0.5531, 0.2033, 0.5605, 0.2108, 0.5605, 0.2108, 0.5531, 0.2108, 0.5531, 0.2108, 0.5531, 0.2033, 0.5531, 0.2033, 0.5531, 0.06235, 0.5564, 0.06235, 0.5639, 0.06982, 0.5639, 0.06982, 0.5564, 0.2033, 0.568, 0.2033, 0.5755, 0.2108, 0.5755, 0.2108, 0.568, 0.05488, 0.5415, 0.05488, 0.549, 0.06235, 0.549, 0.06235, 0.5415, 0.04741, 0.5564, 0.04741, 0.5639, 0.05488, 0.5639, 0.05488, 0.5564, 0.2033, 0.5605, 0.2033, 0.568, 0.2108, 0.568, 0.2108, 0.5605, 0.2033, 0.5531, 0.2033, 0.5605, 0.2108, 0.5605, 0.2108, 0.5531, 0.2108, 0.5531, 0.2108, 0.5531, 0.2033, 0.5531, 0.2033, 0.5531, 0.06235, 0.5564, 0.06235, 0.5639, 0.06982, 0.5639, 0.06982, 0.5564, 0.2033, 0.568, 0.2033, 0.5755, 0.2108, 0.5755, 0.2108, 0.568, 0.05488, 0.5415, 0.05488, 0.549, 0.06235, 0.549, 0.06235, 0.5415, 0.04741, 0.5564, 0.04741, 0.5639, 0.05488, 0.5639, 0.05488, 0.5564, 0.2033, 0.5605, 0.2033, 0.568, 0.2108, 0.568, 0.2108, 0.5605, 0.2033, 0.5531, 0.2033, 0.5605, 0.2108, 0.5605, 0.2108, 0.5531, 0.2108, 0.5531, 0.2108, 0.5531, 0.2033, 0.5531, 0.2033, 0.5531, 0.06235, 0.5564, 0.06235, 0.5639, 0.06982, 0.5639, 0.06982, 0.5564, 0.2033, 0.568, 0.2033, 0.5755, 0.2108, 0.5755, 0.2108, 0.568, 0.05488, 0.5415, 0.05488, 0.549, 0.06235, 0.549, 0.06235, 0.5415, 0.04741, 0.5564, 0.04741, 0.5639, 0.05488, 0.5639, 0.05488, 0.5564, 0.2033, 0.5605, 0.2033, 0.568, 0.2108, 0.568, 0.2108, 0.5605, 0.2033, 0.5531, 0.2033, 0.5605, 0.2108, 0.5605, 0.2108, 0.5531, 0.2108, 0.5531, 0.2108, 0.5531, 0.2033, 0.5531, 0.2033, 0.5531, 0.06235, 0.5564, 0.06235, 0.5639, 0.06982, 0.5639, 0.06982, 0.5564, 0.2033, 0.568, 0.2033, 0.5755, 0.2108, 0.5755, 0.2108, 0.568, 0.05488, 0.5415, 0.05488, 0.549, 0.06235, 0.549, 0.06235, 0.5415, 0.04741, 0.5564, 0.04741, 0.5639, 0.05488, 0.5639, 0.05488, 0.5564, 0.2033, 0.5605, 0.2033, 0.568, 0.2108, 0.568, 0.2108, 0.5605, 0.2033, 0.5531, 0.2033, 0.5605, 0.2108, 0.5605, 0.2108, 0.5531, 0.2108, 0.5531, 0.2108, 0.5531, 0.2033, 0.5531, 0.2033, 0.5531, 0.06235, 0.5564, 0.06235, 0.5639, 0.06982, 0.5639, 0.06982, 0.5564, 0.2033, 0.568, 0.2033, 0.5755, 0.2108, 0.5755, 0.2108, 0.568, 0.05488, 0.5415, 0.05488, 0.549, 0.06235, 0.549, 0.06235, 0.5415, 0.04741, 0.5564, 0.04741, 0.5639, 0.05488, 0.5639, 0.05488, 0.5564, 0.2033, 0.5605, 0.2033, 0.568, 0.2108, 0.568, 0.2108, 0.5605, 0.2033, 0.5531, 0.2033, 0.5605, 0.2108, 0.5605, 0.2108, 0.5531, 0.2108, 0.5531, 0.2108, 0.5531, 0.2033, 0.5531, 0.2033, 0.5531, 0.06235, 0.5564, 0.06235, 0.5639, 0.06982, 0.5639, 0.06982, 0.5564, 0.2033, 0.568, 0.2033, 0.5755, 0.2108, 0.5755, 0.2108, 0.568, 0.05488, 0.5415, 0.05488, 0.549, 0.06235, 0.549, 0.06235, 0.5415, 0.2033, 0.5605, 0.2033, 0.568, 0.2108, 0.568, 0.2108, 0.5605, 0.2033, 0.5531, 0.2033, 0.5605, 0.2108, 0.5605, 0.2108, 0.5531, 0.2108, 0.5531, 0.2108, 0.5531, 0.2033, 0.5531, 0.2033, 0.5531, 0.06235, 0.5564, 0.06235, 0.5639, 0.06982, 0.5639, 0.06982, 0.5564, 0.2033, 0.568, 0.2033, 0.5755, 0.2108, 0.5755, 0.2108, 0.568, 0.05488, 0.5415, 0.05488, 0.549, 0.06235, 0.549, 0.06235, 0.5415, 0.04741, 0.5564, 0.04741, 0.5639, 0.05488, 0.5639, 0.05488, 0.5564, 0.2033, 0.5605, 0.2033, 0.568, 0.2108, 0.568, 0.2108, 0.5605, 0.2033, 0.5531, 0.2033, 0.5605, 0.2108, 0.5605, 0.2108, 0.5531, 0.2108, 0.5531, 0.2108, 0.5531, 0.2033, 0.5531, 0.2033, 0.5531, 0.06235, 0.5564, 0.06235, 0.5639, 0.06982, 0.5639, 0.06982, 0.5564, 0.2033, 0.568, 0.2033, 0.5755, 0.2108, 0.5755, 0.2108, 0.568, 0.05488, 0.5415, 0.05488, 0.549, 0.06235, 0.549, 0.06235, 0.5415, 0.04741, 0.5564, 0.04741, 0.5639, 0.05488, 0.5639, 0.05488, 0.5564, 0.2033, 0.5605, 0.2033, 0.568, 0.2108, 0.568, 0.2108, 0.5605, 0.2033, 0.5531, 0.2033, 0.5605, 0.2108, 0.5605, 0.2108, 0.5531, 0.02947, 0.5417, 0.03694, 0.5417, 0.03694, 0.5492, 0.02947, 0.5492, 0.05488, 0.5564, 0.05488, 0.549, 0.06235, 0.549, 0.06235, 0.5564, 0.06064, 0.5564, 0.06064, 0.5508, 0.05659, 0.5508, 0.05659, 0.5564, 0.03523, 0.5566, 0.03694, 0.5566, 0.03694, 0.5641, 0.03523, 0.5641, 0.03118, 0.5641, 0.02947, 0.5641, 0.02947, 0.5566, 0.03118, 0.5566, 0.06064, 0.5639, 0.06235, 0.5639, 0.06235, 0.5714, 0.05488, 0.5714, 0.05488, 0.5639, 0.05659, 0.5639, 0.05659, 0.5695, 0.06064, 0.5695, 0.022, 0.5566, 0.02947, 0.5566, 0.02947, 0.5641, 0.022, 0.5641, 0.03694, 0.5566, 0.04441, 0.5566, 0.04441, 0.5641, 0.03694, 0.5641, 0.02947, 0.5417, 0.02947, 0.5492, 0.03694, 0.5492, 0.03694, 0.5417, 0.02759, 0.5641, 0.02759, 0.5566, 0.022, 0.5566, 0.022, 0.5641, 0.03882, 0.5641, 0.04441, 0.5641, 0.04441, 0.5566, 0.03882, 0.5566, 0.02947, 0.5417, 0.03694, 0.5417, 0.03694, 0.5492, 0.02947, 0.5492, 0.05488, 0.549, 0.06235, 0.549, 0.06235, 0.5564, 0.05488, 0.5564, 0.02947, 0.5566, 0.03694, 0.5566, 0.03694, 0.5641, 0.02947, 0.5641, 0.05488, 0.5639, 0.06235, 0.5639, 0.06235, 0.5714, 0.05488, 0.5714, 0.022, 0.5566, 0.02947, 0.5566, 0.02947, 0.5641, 0.022, 0.5641, 0.03694, 0.5566, 0.04441, 0.5566, 0.04441, 0.5641, 0.03694, 0.5641, 0.06235, 0.5564, 0.06235, 0.5639, 0.06982, 0.5639, 0.06982, 0.5564, 0.1701, 0.568, 0.1701, 0.5755, 0.1776, 0.5755, 0.1776, 0.568, 0.05488, 0.5415, 0.05488, 0.549, 0.06235, 0.549, 0.06235, 0.5415, 0.04741, 0.5564, 0.04741, 0.5639, 0.05488, 0.5639, 0.05488, 0.5564, 0.1701, 0.5605, 0.1701, 0.568, 0.1776, 0.568, 0.1776, 0.5605, 0.1701, 0.5531, 0.1701, 0.5605, 0.1776, 0.5605, 0.1776, 0.5531, 0.1776, 0.5531, 0.1776, 0.5531, 0.1701, 0.5531, 0.1701, 0.5531, 0.06235, 0.5564, 0.06235, 0.5639, 0.06982, 0.5639, 0.06982, 0.5564, 0.1701, 0.568, 0.1701, 0.5755, 0.1776, 0.5755, 0.1776, 0.568, 0.05488, 0.5415, 0.05488, 0.549, 0.06235, 0.549, 0.06235, 0.5415, 0.04741, 0.5564, 0.04741, 0.5639, 0.05488, 0.5639, 0.05488, 0.5564, 0.1701, 0.5605, 0.1701, 0.568, 0.1776, 0.568, 0.1776, 0.5605, 0.1701, 0.5531, 0.1701, 0.5605, 0.1776, 0.5605, 0.1776, 0.5531, 0.1776, 0.5531, 0.1776, 0.5531, 0.1701, 0.5531, 0.1701, 0.5531, 0.06235, 0.5564, 0.06235, 0.5639, 0.06982, 0.5639, 0.06982, 0.5564, 0.1701, 0.568, 0.1701, 0.5755, 0.1776, 0.5755, 0.1776, 0.568, 0.05488, 0.5415, 0.05488, 0.549, 0.06235, 0.549, 0.06235, 0.5415, 0.04741, 0.5564, 0.04741, 0.5639, 0.05488, 0.5639, 0.05488, 0.5564, 0.1701, 0.5605, 0.1701, 0.568, 0.1776, 0.568, 0.1776, 0.5605, 0.1701, 0.5531, 0.1701, 0.5605, 0.1776, 0.5605, 0.1776, 0.5531, 0.1776, 0.5531, 0.1776, 0.5531, 0.1701, 0.5531, 0.1701, 0.5531, 0.06235, 0.5564, 0.06235, 0.5639, 0.06982, 0.5639, 0.06982, 0.5564, 0.1701, 0.568, 0.1701, 0.5755, 0.1776, 0.5755, 0.1776, 0.568, 0.05488, 0.5415, 0.05488, 0.549, 0.06235, 0.549, 0.06235, 0.5415, 0.04741, 0.5564, 0.04741, 0.5639, 0.05488, 0.5639, 0.05488, 0.5564, 0.1701, 0.5605, 0.1701, 0.568, 0.1776, 0.568, 0.1776, 0.5605, 0.1701, 0.5531, 0.1701, 0.5605, 0.1776, 0.5605, 0.1776, 0.5531, 0.1776, 0.5531, 0.1776, 0.5531, 0.1701, 0.5531, 0.1701, 0.5531, 0.06235, 0.5564, 0.06235, 0.5639, 0.06982, 0.5639, 0.06982, 0.5564, 0.1701, 0.568, 0.1701, 0.5755, 0.1776, 0.5755, 0.1776, 0.568, 0.05488, 0.5415, 0.05488, 0.549, 0.06235, 0.549, 0.06235, 0.5415, 0.04741, 0.5564, 0.04741, 0.5639, 0.05488, 0.5639, 0.05488, 0.5564, 0.1701, 0.5605, 0.1701, 0.568, 0.1776, 0.568, 0.1776, 0.5605, 0.1701, 0.5531, 0.1701, 0.5605, 0.1776, 0.5605, 0.1776, 0.5531, 0.1776, 0.5531, 0.1776, 0.5531, 0.1701, 0.5531, 0.1701, 0.5531, 0.06235, 0.5564, 0.06235, 0.5639, 0.06982, 0.5639, 0.06982, 0.5564, 0.1701, 0.568, 0.1701, 0.5755, 0.1776, 0.5755, 0.1776, 0.568, 0.05488, 0.5415, 0.05488, 0.549, 0.06235, 0.549, 0.06235, 0.5415, 0.04741, 0.5564, 0.04741, 0.5639, 0.05488, 0.5639, 0.05488, 0.5564, 0.1701, 0.5605, 0.1701, 0.568, 0.1776, 0.568, 0.1776, 0.5605, 0.1701, 0.5531, 0.1701, 0.5605, 0.1776, 0.5605, 0.1776, 0.5531, 0.1776, 0.5531, 0.1776, 0.5531, 0.1701, 0.5531, 0.1701, 0.5531, 0.06235, 0.5564, 0.06235, 0.5639, 0.06982, 0.5639, 0.06982, 0.5564, 0.1701, 0.568, 0.1701, 0.5755, 0.1776, 0.5755, 0.1776, 0.568, 0.05488, 0.5415, 0.05488, 0.549, 0.06235, 0.549, 0.06235, 0.5415, 0.04741, 0.5564, 0.04741, 0.5639, 0.05488, 0.5639, 0.05488, 0.5564, 0.1701, 0.5605, 0.1701, 0.568, 0.1776, 0.568, 0.1776, 0.5605, 0.1701, 0.5531, 0.1701, 0.5605, 0.1776, 0.5605, 0.1776, 0.5531, 0.1776, 0.5531, 0.1776, 0.5531, 0.1701, 0.5531, 0.1701, 0.5531, 0.06235, 0.5564, 0.06235, 0.5639, 0.06982, 0.5639, 0.06982, 0.5564, 0.1701, 0.568, 0.1701, 0.5755, 0.1776, 0.5755, 0.1776, 0.568, 0.05488, 0.5415, 0.05488, 0.549, 0.06235, 0.549, 0.06235, 0.5415, 0.04741, 0.5564, 0.04741, 0.5639, 0.05488, 0.5639, 0.05488, 0.5564, 0.1701, 0.5605, 0.1701, 0.568, 0.1776, 0.568, 0.1776, 0.5605, 0.1701, 0.5531, 0.1701, 0.5605, 0.1776, 0.5605, 0.1776, 0.5531, 0.1776, 0.5531, 0.1776, 0.5531, 0.1701, 0.5531, 0.1701, 0.5531, 0.06235, 0.5564, 0.06235, 0.5639, 0.06982, 0.5639, 0.06982, 0.5564, 0.1701, 0.568, 0.1701, 0.5755, 0.1776, 0.5755, 0.1776, 0.568, 0.05488, 0.5415, 0.05488, 0.549, 0.06235, 0.549, 0.06235, 0.5415, 0.04741, 0.5564, 0.04741, 0.5639, 0.05488, 0.5639, 0.05488, 0.5564, 0.1701, 0.5605, 0.1701, 0.568, 0.1776, 0.568, 0.1776, 0.5605, 0.1701, 0.5531, 0.1701, 0.5605, 0.1776, 0.5605, 0.1776, 0.5531, 0.1776, 0.5531, 0.1776, 0.5531, 0.1701, 0.5531, 0.1701, 0.5531, 0.06235, 0.5564, 0.06235, 0.5639, 0.06982, 0.5639, 0.06982, 0.5564, 0.1701, 0.568, 0.1701, 0.5755, 0.1776, 0.5755, 0.1776, 0.568, 0.05488, 0.5415, 0.05488, 0.549, 0.06235, 0.549, 0.06235, 0.5415, 0.04741, 0.5564, 0.04741, 0.5639, 0.05488, 0.5639, 0.05488, 0.5564, 0.1701, 0.5605, 0.1701, 0.568, 0.1776, 0.568, 0.1776, 0.5605, 0.1701, 0.5531, 0.1701, 0.5605, 0.1776, 0.5605, 0.1776, 0.5531, 0.1776, 0.5531, 0.1776, 0.5531, 0.1701, 0.5531, 0.1701, 0.5531, 0.06235, 0.5564, 0.06235, 0.5639, 0.06982, 0.5639, 0.06982, 0.5564, 0.1701, 0.568, 0.1701, 0.5755, 0.1776, 0.5755, 0.1776, 0.568, 0.05488, 0.5415, 0.05488, 0.549, 0.06235, 0.549, 0.06235, 0.5415, 0.04741, 0.5564, 0.04741, 0.5639, 0.05488, 0.5639, 0.05488, 0.5564, 0.1701, 0.5605, 0.1701, 0.568, 0.1776, 0.568, 0.1776, 0.5605, 0.1701, 0.5531, 0.1701, 0.5605, 0.1776, 0.5605, 0.1776, 0.5531, 0.1776, 0.5531, 0.1776, 0.5531, 0.1701, 0.5531, 0.1701, 0.5531, 0.06235, 0.5564, 0.06235, 0.5639, 0.06982, 0.5639, 0.06982, 0.5564, 0.1701, 0.568, 0.1701, 0.5755, 0.1776, 0.5755, 0.1776, 0.568, 0.05488, 0.5415, 0.05488, 0.549, 0.06235, 0.549, 0.06235, 0.5415, 0.04741, 0.5564, 0.04741, 0.5639, 0.05488, 0.5639, 0.05488, 0.5564, 0.1701, 0.5605, 0.1701, 0.568, 0.1776, 0.568, 0.1776, 0.5605, 0.1701, 0.5531, 0.1701, 0.5605, 0.1776, 0.5605, 0.1776, 0.5531, 0.02947, 0.5417, 0.03694, 0.5417, 0.03694, 0.5492, 0.02947, 0.5492, 0.05488, 0.5564, 0.05488, 0.549, 0.06235, 0.549, 0.06235, 0.5564, 0.06064, 0.5564, 0.06064, 0.5508, 0.05659, 0.5508, 0.05659, 0.5564, 0.03523, 0.5566, 0.03694, 0.5566, 0.03694, 0.5641, 0.03523, 0.5641, 0.03118, 0.5641, 0.02947, 0.5641, 0.02947, 0.5566, 0.03118, 0.5566, 0.06064, 0.5639, 0.06235, 0.5639, 0.06235, 0.5714, 0.05488, 0.5714, 0.05488, 0.5639, 0.05659, 0.5639, 0.05659, 0.5695, 0.06064, 0.5695, 0.022, 0.5566, 0.02947, 0.5566, 0.02947, 0.5641, 0.022, 0.5641, 0.03694, 0.5566, 0.04441, 0.5566, 0.04441, 0.5641, 0.03694, 0.5641, 0.02947, 0.5417, 0.02947, 0.5492, 0.03694, 0.5492, 0.03694, 0.5417, 0.02759, 0.5641, 0.02759, 0.5566, 0.022, 0.5566, 0.022, 0.5641, 0.03882, 0.5641, 0.04441, 0.5641, 0.04441, 0.5566, 0.03882, 0.5566, 0.02947, 0.5417, 0.03694, 0.5417, 0.03694, 0.5492, 0.02947, 0.5492, 0.02947, 0.5566, 0.03694, 0.5566, 0.03694, 0.5641, 0.02947, 0.5641, 0.022, 0.5566, 0.02947, 0.5566, 0.02947, 0.5641, 0.022, 0.5641, 0.03694, 0.5566, 0.04441, 0.5566, 0.04441, 0.5641, 0.03694, 0.5641, 0.02947, 0.5417, 0.02947, 0.5492, 0.03694, 0.5492, 0.03694, 0.5417, 0.05488, 0.5564, 0.05488, 0.5639, 0.06235, 0.5639, 0.06235, 0.5564, 0.04741, 0.5564, 0.04741, 0.5639, 0.05488, 0.5639, 0.05488, 0.5564, 0.06235, 0.5564, 0.06235, 0.5639, 0.06982, 0.5639, 0.06982, 0.5564, 0.03694, 0.5417, 0.02947, 0.5417, 0.02947, 0.5417, 0.03694, 0.5417, 0.02947, 0.5492, 0.03694, 0.5492, 0.03694, 0.5492, 0.02947, 0.5492, 0.02947, 0.5566, 0.022, 0.5566, 0.022, 0.5566, 0.02947, 0.5566, 0.04441, 0.5566, 0.03694, 0.5566, 0.03694, 0.5566, 0.04441, 0.5566, 0.03694, 0.5566, 0.02947, 0.5566, 0.02947, 0.5566, 0.03694, 0.5566, 0.02947, 0.5641, 0.03694, 0.5641, 0.03694, 0.5641, 0.02947, 0.5641, 0.022, 0.5641, 0.02947, 0.5641, 0.02947, 0.5641, 0.022, 0.5641, 0.03694, 0.5641, 0.04441, 0.5641, 0.04441, 0.5641, 0.03694, 0.5641, 0.05488, 0.5415, 0.06235, 0.5415, 0.06235, 0.549, 0.05488, 0.549, 0.1834, 0.5531, 0.1834, 0.5605, 0.1824, 0.5601, 0.1824, 0.5535, 0.1824, 0.5601, 0.1834, 0.5605, 0.176, 0.5605, 0.179, 0.5601, 0.1801, 0.5601, 0.1801, 0.5535, 0.179, 0.5535, 0.176, 0.5531, 0.1834, 0.5531, 0.1824, 0.5535, 0.1814, 0.5535, 0.1814, 0.5601, 0.176, 0.5531, 0.179, 0.5535, 0.179, 0.5601, 0.176, 0.5605, 0.1767, 0.5601, 0.1777, 0.5601, 0.1777, 0.5535, 0.1767, 0.5535, 0.176, 0.5605, 0.176, 0.5531, 0.1767, 0.5535, 0.1767, 0.5601, 0.05488, 0.5564, 0.06235, 0.5564, 0.06235, 0.5639, 0.05488, 0.5639, 0.05488, 0.5639, 0.06235, 0.5639, 0.06235, 0.5714, 0.05488, 0.5714, 0.04741, 0.5564, 0.05488, 0.5564, 0.05488, 0.5639, 0.04741, 0.5639, 0.06235, 0.5564, 0.06982, 0.5564, 0.06982, 0.5639, 0.06235, 0.5639, 0.176, 0.5465, 0.176, 0.5531, 0.1834, 0.5531, 0.1834, 0.5465, 0.176, 0.5531, 0.176, 0.5605, 0.1834, 0.5605, 0.1834, 0.5531, 0.06235, 0.563, 0.06235, 0.5564, 0.05488, 0.5564, 0.05488, 0.563, 0.176, 0.5605, 0.1685, 0.5605, 0.1685, 0.5671, 0.176, 0.5671, 0.1909, 0.5671, 0.1909, 0.5605, 0.1834, 0.5605, 0.1834, 0.5671, 0.176, 0.5465, 0.176, 0.5531, 0.1834, 0.5531, 0.1834, 0.5465, 0.176, 0.5531, 0.176, 0.5605, 0.1834, 0.5605, 0.1834, 0.5531, 0.06235, 0.563, 0.06235, 0.5564, 0.05488, 0.5564, 0.05488, 0.563, 0.176, 0.5605, 0.1685, 0.5605, 0.1685, 0.5671, 0.176, 0.5671, 0.1909, 0.5671, 0.1909, 0.5605, 0.1834, 0.5605, 0.1834, 0.5671, 0.176, 0.5465, 0.176, 0.5531, 0.1834, 0.5531, 0.1834, 0.5465, 0.176, 0.5531, 0.176, 0.5605, 0.1834, 0.5605, 0.1834, 0.5531, 0.06235, 0.563, 0.06235, 0.5564, 0.05488, 0.5564, 0.05488, 0.563, 0.176, 0.5605, 0.1685, 0.5605, 0.1685, 0.5671, 0.176, 0.5671, 0.1909, 0.5671, 0.1909, 0.5605, 0.1834, 0.5605, 0.1834, 0.5671, 0.05488, 0.5415, 0.05488, 0.549, 0.06235, 0.549, 0.06235, 0.5415, 0.05488, 0.549, 0.05488, 0.5564, 0.06235, 0.5564, 0.06235, 0.549, 0.05488, 0.5564, 0.05488, 0.5639, 0.06235, 0.5639, 0.06235, 0.5564, 0.05488, 0.5639, 0.05488, 0.5714, 0.06235, 0.5714, 0.06235, 0.5639, 0.04741, 0.5564, 0.04741, 0.5639, 0.05488, 0.5639, 0.05488, 0.5564, 0.06235, 0.5564, 0.06235, 0.5639, 0.06982, 0.5639, 0.06982, 0.5564, 0.05488, 0.5415, 0.06235, 0.5415, 0.06235, 0.549, 0.05488, 0.549, 0.1834, 0.5531, 0.1834, 0.5605, 0.1824, 0.5601, 0.1824, 0.5535, 0.1824, 0.5601, 0.1834, 0.5605, 0.176, 0.5605, 0.179, 0.5601, 0.1801, 0.5601, 0.1801, 0.5535, 0.179, 0.5535, 0.176, 0.5531, 0.1834, 0.5531, 0.1824, 0.5535, 0.1814, 0.5535, 0.1814, 0.5601, 0.176, 0.5531, 0.179, 0.5535, 0.179, 0.5601, 0.176, 0.5605, 0.1767, 0.5601, 0.1777, 0.5601, 0.1777, 0.5535, 0.1767, 0.5535, 0.176, 0.5605, 0.176, 0.5531, 0.1767, 0.5535, 0.1767, 0.5601, 0.05488, 0.5639, 0.06235, 0.5639, 0.06235, 0.5714, 0.05488, 0.5714, 0.04741, 0.5564, 0.05488, 0.5564, 0.05488, 0.5639, 0.04741, 0.5639, 0.05488, 0.5424, 0.05488, 0.549, 0.06235, 0.549, 0.06235, 0.5424, 0.176, 0.5531, 0.176, 0.5605, 0.1834, 0.5605, 0.1834, 0.5531, 0.1834, 0.5671, 0.1834, 0.5605, 0.176, 0.5605, 0.176, 0.5671, 0.176, 0.5605, 0.1685, 0.5605, 0.1685, 0.5671, 0.176, 0.5671, 0.1909, 0.5671, 0.1909, 0.5605, 0.1834, 0.5605, 0.1834, 0.5671, 0.05488, 0.5424, 0.05488, 0.549, 0.06235, 0.549, 0.06235, 0.5424, 0.176, 0.5531, 0.176, 0.5605, 0.1834, 0.5605, 0.1834, 0.5531, 0.1834, 0.5671, 0.1834, 0.5605, 0.176, 0.5605, 0.176, 0.5671, 0.176, 0.5605, 0.1685, 0.5605, 0.1685, 0.5671, 0.176, 0.5671, 0.1909, 0.5671, 0.1909, 0.5605, 0.1834, 0.5605, 0.1834, 0.5671, 0.05488, 0.5424, 0.05488, 0.549, 0.06235, 0.549, 0.06235, 0.5424, 0.176, 0.5531, 0.176, 0.5605, 0.1834, 0.5605, 0.1834, 0.5531, 0.1834, 0.5671, 0.1834, 0.5605, 0.176, 0.5605, 0.176, 0.5671, 0.176, 0.5605, 0.1685, 0.5605, 0.1685, 0.5671, 0.176, 0.5671, 0.1909, 0.5671, 0.1909, 0.5605, 0.1834, 0.5605, 0.1834, 0.5671, 0.05488, 0.5415, 0.05488, 0.549, 0.06235, 0.549, 0.06235, 0.5415, 0.05488, 0.549, 0.05488, 0.5564, 0.06235, 0.5564, 0.06235, 0.549, 0.05488, 0.5564, 0.05488, 0.5639, 0.06235, 0.5639, 0.06235, 0.5564, 0.05488, 0.5639, 0.05488, 0.5714, 0.06235, 0.5714, 0.06235, 0.5639, 0.04741, 0.5564, 0.04741, 0.5639, 0.05488, 0.5639, 0.05488, 0.5564, 0.06235, 0.5564, 0.06235, 0.5639, 0.06982, 0.5639, 0.06982, 0.5564, 0.05488, 0.5639, 0.05862, 0.5639, 0.06235, 0.5639, 0.06235, 0.5714, 0.05862, 0.5714, 0.05488, 0.5714, 0.05488, 0.5639, 0.05862, 0.5639, 0.06235, 0.5639, 0.06235, 0.5714, 0.05862, 0.5714, 0.05488, 0.5714, 0.09306, 0.666, 0.09306, 0.681, 0.08808, 0.681, 0.08808, 0.666, 0.08808, 0.666, 0.08808, 0.681, 0.0831, 0.681, 0.0831, 0.666, 0.0831, 0.666, 0.0831, 0.681, 0.07812, 0.681, 0.07812, 0.666, 0.07812, 0.666, 0.07812, 0.681, 0.07315, 0.681, 0.07315, 0.666, 0.07687, 0.6621, 0.07066, 0.6657, 0.06445, 0.6621, 0.06445, 0.655, 0.07066, 0.6514, 0.07687, 0.655, 0.07315, 0.666, 0.07315, 0.681, 0.06817, 0.681, 0.06817, 0.666, 0.06817, 0.666, 0.06817, 0.681, 0.06319, 0.681, 0.06319, 0.666, 0.08559, 0.6657, 0.0918, 0.6621, 0.0918, 0.655, 0.08559, 0.6514, 0.07938, 0.655, 0.07938, 0.6621, 0.09306, 0.666, 0.09306, 0.681, 0.08808, 0.681, 0.08808, 0.666, 0.08808, 0.666, 0.08808, 0.681, 0.0831, 0.681, 0.0831, 0.666, 0.0831, 0.666, 0.0831, 0.681, 0.07812, 0.681, 0.07812, 0.666, 0.07812, 0.666, 0.07812, 0.681, 0.07315, 0.681, 0.07315, 0.666, 0.07687, 0.6621, 0.07066, 0.6657, 0.06445, 0.6621, 0.06445, 0.655, 0.07066, 0.6514, 0.07687, 0.655, 0.07315, 0.666, 0.07315, 0.681, 0.06817, 0.681, 0.06817, 0.666, 0.06817, 0.666, 0.06817, 0.681, 0.06319, 0.681, 0.06319, 0.666, 0.08559, 0.6657, 0.0918, 0.6621, 0.0918, 0.655, 0.08559, 0.6514, 0.07938, 0.655, 0.07938, 0.6621, 0.09306, 0.666, 0.09306, 0.681, 0.08808, 0.681, 0.08808, 0.666, 0.08808, 0.666, 0.08808, 0.681, 0.0831, 0.681, 0.0831, 0.666, 0.0831, 0.666, 0.0831, 0.681, 0.07812, 0.681, 0.07812, 0.666, 0.07812, 0.666, 0.07812, 0.681, 0.07315, 0.681, 0.07315, 0.666, 0.07687, 0.6621, 0.07066, 0.6657, 0.06445, 0.6621, 0.06445, 0.655, 0.07066, 0.6514, 0.07687, 0.655, 0.07315, 0.666, 0.07315, 0.681, 0.06817, 0.681, 0.06817, 0.666, 0.06817, 0.666, 0.06817, 0.681, 0.06319, 0.681, 0.06319, 0.666, 0.08559, 0.6657, 0.0918, 0.6621, 0.0918, 0.655, 0.08559, 0.6514, 0.07938, 0.655, 0.07938, 0.6621, 0.09306, 0.666, 0.09306, 0.681, 0.08808, 0.681, 0.08808, 0.666, 0.08808, 0.666, 0.08808, 0.681, 0.0831, 0.681, 0.0831, 0.666, 0.0831, 0.666, 0.0831, 0.681, 0.07812, 0.681, 0.07812, 0.666, 0.07812, 0.666, 0.07812, 0.681, 0.07315, 0.681, 0.07315, 0.666, 0.07687, 0.6621, 0.07066, 0.6657, 0.06445, 0.6621, 0.06445, 0.655, 0.07066, 0.6514, 0.07687, 0.655, 0.07315, 0.666, 0.07315, 0.681, 0.06817, 0.681, 0.06817, 0.666, 0.06817, 0.666, 0.06817, 0.681, 0.06319, 0.681, 0.06319, 0.666, 0.08559, 0.6657, 0.0918, 0.6621, 0.0918, 0.655, 0.08559, 0.6514, 0.07938, 0.655, 0.07938, 0.6621, 0.07355, 0.5564, 0.07355, 0.5714, 0.06857, 0.5714, 0.06857, 0.5564, 0.06857, 0.5564, 0.06857, 0.5714, 0.0636, 0.5714, 0.0636, 0.5564, 0.06857, 0.5714, 0.04368, 0.5714, 0.04866, 0.5714, 0.05364, 0.5714, 0.0636, 0.5714, 0.05364, 0.5564, 0.05364, 0.5714, 0.04866, 0.5714, 0.04866, 0.5564, 0.04866, 0.5564, 0.04866, 0.5714, 0.04368, 0.5714, 0.04368, 0.5564, 0.04368, 0.5564, 0.06857, 0.5564, 0.0636, 0.5564, 0.05364, 0.5564, 0.04866, 0.5564, 0.07355, 0.5564, 0.07355, 0.5714, 0.06857, 0.5714, 0.06857, 0.5564, 0.06857, 0.5564, 0.06857, 0.5714, 0.0636, 0.5714, 0.0636, 0.5564, 0.06857, 0.5714, 0.04368, 0.5714, 0.04866, 0.5714, 0.05364, 0.5714, 0.0636, 0.5714, 0.05364, 0.5564, 0.05364, 0.5714, 0.04866, 0.5714, 0.04866, 0.5564, 0.04866, 0.5564, 0.04866, 0.5714, 0.04368, 0.5714, 0.04368, 0.5564, 0.04368, 0.5564, 0.06857, 0.5564, 0.0636, 0.5564, 0.05364, 0.5564, 0.04866, 0.5564, 0.07355, 0.5564, 0.07355, 0.5714, 0.06857, 0.5714, 0.06857, 0.5564, 0.06857, 0.5564, 0.06857, 0.5714, 0.0636, 0.5714, 0.0636, 0.5564, 0.06857, 0.5714, 0.04368, 0.5714, 0.04866, 0.5714, 0.05364, 0.5714, 0.0636, 0.5714, 0.05364, 0.5564, 0.05364, 0.5714, 0.04866, 0.5714, 0.04866, 0.5564, 0.04866, 0.5564, 0.04866, 0.5714, 0.04368, 0.5714, 0.04368, 0.5564, 0.04368, 0.5564, 0.06857, 0.5564, 0.0636, 0.5564, 0.05364, 0.5564, 0.04866, 0.5564, 0.07355, 0.5564, 0.07355, 0.5714, 0.06857, 0.5714, 0.06857, 0.5564, 0.06857, 0.5564, 0.06857, 0.5714, 0.0636, 0.5714, 0.0636, 0.5564, 0.06857, 0.5714, 0.04368, 0.5714, 0.04866, 0.5714, 0.05364, 0.5714, 0.0636, 0.5714, 0.05364, 0.5564, 0.05364, 0.5714, 0.04866, 0.5714, 0.04866, 0.5564, 0.04866, 0.5564, 0.04866, 0.5714, 0.04368, 0.5714, 0.04368, 0.5564, 0.04368, 0.5564, 0.06857, 0.5564, 0.0636, 0.5564, 0.05364, 0.5564, 0.04866, 0.5564, 0.07355, 0.5564, 0.07355, 0.5714, 0.06857, 0.5714, 0.06857, 0.5564, 0.06857, 0.5564, 0.06857, 0.5714, 0.0636, 0.5714, 0.0636, 0.5564, 0.06857, 0.5714, 0.04368, 0.5714, 0.04866, 0.5714, 0.05364, 0.5714, 0.0636, 0.5714, 0.05364, 0.5564, 0.05364, 0.5714, 0.04866, 0.5714, 0.04866, 0.5564, 0.04866, 0.5564, 0.04866, 0.5714, 0.04368, 0.5714, 0.04368, 0.5564, 0.04368, 0.5564, 0.06857, 0.5564, 0.0636, 0.5564, 0.05364, 0.5564, 0.04866, 0.5564, 0.07355, 0.5564, 0.07355, 0.5714, 0.06857, 0.5714, 0.06857, 0.5564, 0.06857, 0.5564, 0.06857, 0.5714, 0.0636, 0.5714, 0.0636, 0.5564, 0.06857, 0.5714, 0.04368, 0.5714, 0.04866, 0.5714, 0.05364, 0.5714, 0.0636, 0.5714, 0.05364, 0.5564, 0.05364, 0.5714, 0.04866, 0.5714, 0.04866, 0.5564, 0.04866, 0.5564, 0.04866, 0.5714, 0.04368, 0.5714, 0.04368, 0.5564, 0.04368, 0.5564, 0.06857, 0.5564, 0.0636, 0.5564, 0.05364, 0.5564, 0.04866, 0.5564, 0.07355, 0.5564, 0.07355, 0.5714, 0.06857, 0.5714, 0.06857, 0.5564, 0.06857, 0.5564, 0.06857, 0.5714, 0.0636, 0.5714, 0.0636, 0.5564, 0.06857, 0.5714, 0.04368, 0.5714, 0.04866, 0.5714, 0.05364, 0.5714, 0.0636, 0.5714, 0.05364, 0.5564, 0.05364, 0.5714, 0.04866, 0.5714, 0.04866, 0.5564, 0.04866, 0.5564, 0.04866, 0.5714, 0.04368, 0.5714, 0.04368, 0.5564, 0.04368, 0.5564, 0.06857, 0.5564, 0.0636, 0.5564, 0.05364, 0.5564, 0.04866, 0.5564, 0.07355, 0.5564, 0.07355, 0.5714, 0.06857, 0.5714, 0.06857, 0.5564, 0.06857, 0.5564, 0.06857, 0.5714, 0.0636, 0.5714, 0.0636, 0.5564, 0.06857, 0.5714, 0.04368, 0.5714, 0.04866, 0.5714, 0.05364, 0.5714, 0.0636, 0.5714, 0.05364, 0.5564, 0.05364, 0.5714, 0.04866, 0.5714, 0.04866, 0.5564, 0.04866, 0.5564, 0.04866, 0.5714, 0.04368, 0.5714, 0.04368, 0.5564, 0.04368, 0.5564, 0.06857, 0.5564, 0.0636, 0.5564, 0.05364, 0.5564, 0.04866, 0.5564, 0.07355, 0.5564, 0.07355, 0.5714, 0.06857, 0.5714, 0.06857, 0.5564, 0.06857, 0.5564, 0.06857, 0.5714, 0.0636, 0.5714, 0.0636, 0.5564, 0.06857, 0.5714, 0.04368, 0.5714, 0.04866, 0.5714, 0.05364, 0.5714, 0.0636, 0.5714, 0.05364, 0.5564, 0.05364, 0.5714, 0.04866, 0.5714, 0.04866, 0.5564, 0.04866, 0.5564, 0.04866, 0.5714, 0.04368, 0.5714, 0.04368, 0.5564, 0.04368, 0.5564, 0.06857, 0.5564, 0.0636, 0.5564, 0.05364, 0.5564, 0.04866, 0.5564, 0.07355, 0.5564, 0.07355, 0.5714, 0.06857, 0.5714, 0.06857, 0.5564, 0.06857, 0.5564, 0.06857, 0.5714, 0.0636, 0.5714, 0.0636, 0.5564, 0.06857, 0.5714, 0.04368, 0.5714, 0.04866, 0.5714, 0.05364, 0.5714, 0.0636, 0.5714, 0.05364, 0.5564, 0.05364, 0.5714, 0.04866, 0.5714, 0.04866, 0.5564, 0.04866, 0.5564, 0.04866, 0.5714, 0.04368, 0.5714, 0.04368, 0.5564, 0.04368, 0.5564, 0.06857, 0.5564, 0.0636, 0.5564, 0.05364, 0.5564, 0.04866, 0.5564, 0.07355, 0.5564, 0.07355, 0.5714, 0.06857, 0.5714, 0.06857, 0.5564, 0.06857, 0.5564, 0.06857, 0.5714, 0.0636, 0.5714, 0.0636, 0.5564, 0.06857, 0.5714, 0.04368, 0.5714, 0.04866, 0.5714, 0.05364, 0.5714, 0.0636, 0.5714, 0.05364, 0.5564, 0.05364, 0.5714, 0.04866, 0.5714, 0.04866, 0.5564, 0.04866, 0.5564, 0.04866, 0.5714, 0.04368, 0.5714, 0.04368, 0.5564, 0.04368, 0.5564, 0.06857, 0.5564, 0.0636, 0.5564, 0.05364, 0.5564, 0.04866, 0.5564, 0.07355, 0.5564, 0.07355, 0.5714, 0.06857, 0.5714, 0.06857, 0.5564, 0.06857, 0.5564, 0.06857, 0.5714, 0.0636, 0.5714, 0.0636, 0.5564, 0.06857, 0.5714, 0.04368, 0.5714, 0.04866, 0.5714, 0.05364, 0.5714, 0.0636, 0.5714, 0.05364, 0.5564, 0.05364, 0.5714, 0.04866, 0.5714, 0.04866, 0.5564, 0.04866, 0.5564, 0.04866, 0.5714, 0.04368, 0.5714, 0.04368, 0.5564, 0.04368, 0.5564, 0.06857, 0.5564, 0.0636, 0.5564, 0.05364, 0.5564, 0.04866, 0.5564, 0.06665, 0.7111, 0.07412, 0.7111, 0.07412, 0.7186, 0.06665, 0.7186, 0.06665, 0.7261, 0.07412, 0.7261, 0.07412, 0.7335, 0.06665, 0.7335, 0.05918, 0.7186, 0.06665, 0.7186, 0.06665, 0.7261, 0.05918, 0.7261, 0.07412, 0.7186, 0.08159, 0.7186, 0.08159, 0.7261, 0.07412, 0.7261, 0.5705, 0.95, 0.578, 0.95, 0.578, 0.9574, 0.5705, 0.9574, 0.5705, 0.9574, 0.578, 0.9574, 0.578, 0.9649, 0.5705, 0.9649, 0.5705, 0.9649, 0.578, 0.9649, 0.578, 0.9724, 0.5705, 0.9724, 0.5705, 0.9724, 0.578, 0.9724, 0.578, 0.9799, 0.5705, 0.9799, 0.563, 0.9649, 0.5705, 0.9649, 0.5705, 0.9724, 0.563, 0.9724, 0.578, 0.9649, 0.5854, 0.9649, 0.5854, 0.9724, 0.578, 0.9724, 0.06665, 0.7111, 0.07412, 0.7111, 0.07412, 0.7186, 0.06665, 0.7186, 0.06665, 0.7261, 0.07412, 0.7261, 0.07412, 0.7335, 0.06665, 0.7335, 0.05918, 0.7186, 0.06665, 0.7186, 0.06665, 0.7261, 0.05918, 0.7261, 0.07412, 0.7186, 0.08159, 0.7186, 0.08159, 0.7261, 0.07412, 0.7261, 0.5705, 0.95, 0.578, 0.95, 0.578, 0.9574, 0.5705, 0.9574, 0.5705, 0.9574, 0.578, 0.9574, 0.578, 0.9649, 0.5705, 0.9649, 0.5705, 0.9649, 0.578, 0.9649, 0.578, 0.9724, 0.5705, 0.9724, 0.5705, 0.9724, 0.578, 0.9724, 0.578, 0.9799, 0.5705, 0.9799, 0.563, 0.9649, 0.5705, 0.9649, 0.5705, 0.9724, 0.563, 0.9724, 0.578, 0.9649, 0.5854, 0.9649, 0.5854, 0.9724, 0.578, 0.9724, 0.06665, 0.7111, 0.07412, 0.7111, 0.07412, 0.7186, 0.06665, 0.7186, 0.06665, 0.7261, 0.07412, 0.7261, 0.07412, 0.7335, 0.06665, 0.7335, 0.05918, 0.7186, 0.06665, 0.7186, 0.06665, 0.7261, 0.05918, 0.7261, 0.07412, 0.7186, 0.08159, 0.7186, 0.08159, 0.7261, 0.07412, 0.7261, 0.5705, 0.95, 0.578, 0.95, 0.578, 0.9574, 0.5705, 0.9574, 0.5705, 0.9574, 0.578, 0.9574, 0.578, 0.9649, 0.5705, 0.9649, 0.5705, 0.9649, 0.578, 0.9649, 0.578, 0.9724, 0.5705, 0.9724, 0.5705, 0.9724, 0.578, 0.9724, 0.578, 0.9799, 0.5705, 0.9799, 0.563, 0.9649, 0.5705, 0.9649, 0.5705, 0.9724, 0.563, 0.9724, 0.578, 0.9649, 0.5854, 0.9649, 0.5854, 0.9724, 0.578, 0.9724, 0.06665, 0.7111, 0.07412, 0.7111, 0.07412, 0.7186, 0.06665, 0.7186, 0.06665, 0.7261, 0.07412, 0.7261, 0.07412, 0.7335, 0.06665, 0.7335, 0.05918, 0.7186, 0.06665, 0.7186, 0.06665, 0.7261, 0.05918, 0.7261, 0.07412, 0.7186, 0.08159, 0.7186, 0.08159, 0.7261, 0.07412, 0.7261, 0.5705, 0.95, 0.578, 0.95, 0.578, 0.9574, 0.5705, 0.9574, 0.5705, 0.9574, 0.578, 0.9574, 0.578, 0.9649, 0.5705, 0.9649, 0.5705, 0.9649, 0.578, 0.9649, 0.578, 0.9724, 0.5705, 0.9724, 0.5705, 0.9724, 0.578, 0.9724, 0.578, 0.9799, 0.5705, 0.9799, 0.563, 0.9649, 0.5705, 0.9649, 0.5705, 0.9724, 0.563, 0.9724, 0.578, 0.9649, 0.5854, 0.9649, 0.5854, 0.9724, 0.578, 0.9724, 0.05488, 0.5415, 0.06235, 0.5415, 0.06235, 0.549, 0.05488, 0.549, 0.05488, 0.549, 0.06235, 0.549, 0.06235, 0.5564, 0.05488, 0.5564, 0.05488, 0.5564, 0.06235, 0.5564, 0.06235, 0.5639, 0.05488, 0.5639, 0.05488, 0.5639, 0.06235, 0.5639, 0.06235, 0.5714, 0.05488, 0.5714, 0.022, 0.5566, 0.02947, 0.5566, 0.02947, 0.5641, 0.022, 0.5641, 0.06235, 0.5564, 0.06982, 0.5564, 0.06982, 0.5639, 0.06235, 0.5639, 0.02947, 0.5417, 0.03694, 0.5417, 0.03694, 0.5492, 0.02947, 0.5492, 0.02947, 0.5566, 0.03694, 0.5566, 0.03694, 0.5641, 0.02947, 0.5641, 0.022, 0.5566, 0.02947, 0.5566, 0.02947, 0.5641, 0.022, 0.5641, 0.03694, 0.5566, 0.04441, 0.5566, 0.04441, 0.5641, 0.03694, 0.5641, 0.022, 0.5566, 0.04441, 0.5566, 0.03694, 0.5566, 0.02947, 0.5566, 0.022, 0.5641, 0.02947, 0.5641, 0.03694, 0.5641, 0.04441, 0.5641])
me_cube_088.materials.append(mat_material)
me_cube_088.use_remesh_fix_poles = True
me_cube_088.use_remesh_preserve_attributes = False
me_cube_088.update()

# ---- objects
ob_cube_039 = bpy.data.objects.new('Cube.039', me_cube_088)

# ---- transforms, parenting, visibility, modifiers, constraints
ob_cube_039.location = (0.0, 0.0, 0.0)
ob_cube_039.scale = (1.814, 4.505, 0.1601)

# ---- collection membership
col_collection.objects.link(ob_cube_039)

# ---- scene / render settings (as saved in the file)
scene.frame_start = 1; scene.frame_end = 250; scene.frame_set(1)
scene.render.engine = 'BLENDER_EEVEE_NEXT'
scene.cycles.use_denoising = False
scene.cycles.samples = 128
scene.cycles.sampling_pattern = 'TABULATED_SOBOL'
scene.cycles.use_adaptive_sampling = False
scene.cycles.use_light_tree = False
scene.view_settings.view_transform = 'Filmic'
bpy.context.view_layer.update()

# ---- added for rendering (the .blend has no active camera and no usable light): camera, sun
cam_auto = bpy.data.cameras.new('AutoCamera')
cam_auto.lens = 50.0
cam_auto.sensor_width = 36.0
cam_auto.clip_end = 1000.0
ob_auto_camera = bpy.data.objects.new('AutoCamera', cam_auto)
scene.collection.objects.link(ob_auto_camera)
ob_auto_camera.location = (11.2694, -13.391, 11.3594)
ob_auto_camera.rotation_euler = (1.09748, -7.21219e-08, 0.694738)
scene.camera = ob_auto_camera
light_auto_sun = bpy.data.lights.new('AutoSun', 'SUN')
light_auto_sun.energy = 3.0
light_auto_sun.angle = 0.0523599
ob_auto_sun = bpy.data.objects.new('AutoSun', light_auto_sun)
scene.collection.objects.link(ob_auto_sun)
ob_auto_sun.rotation_euler = (0.872665, 0.174533, 0.523599)
bpy.context.view_layer.update()
